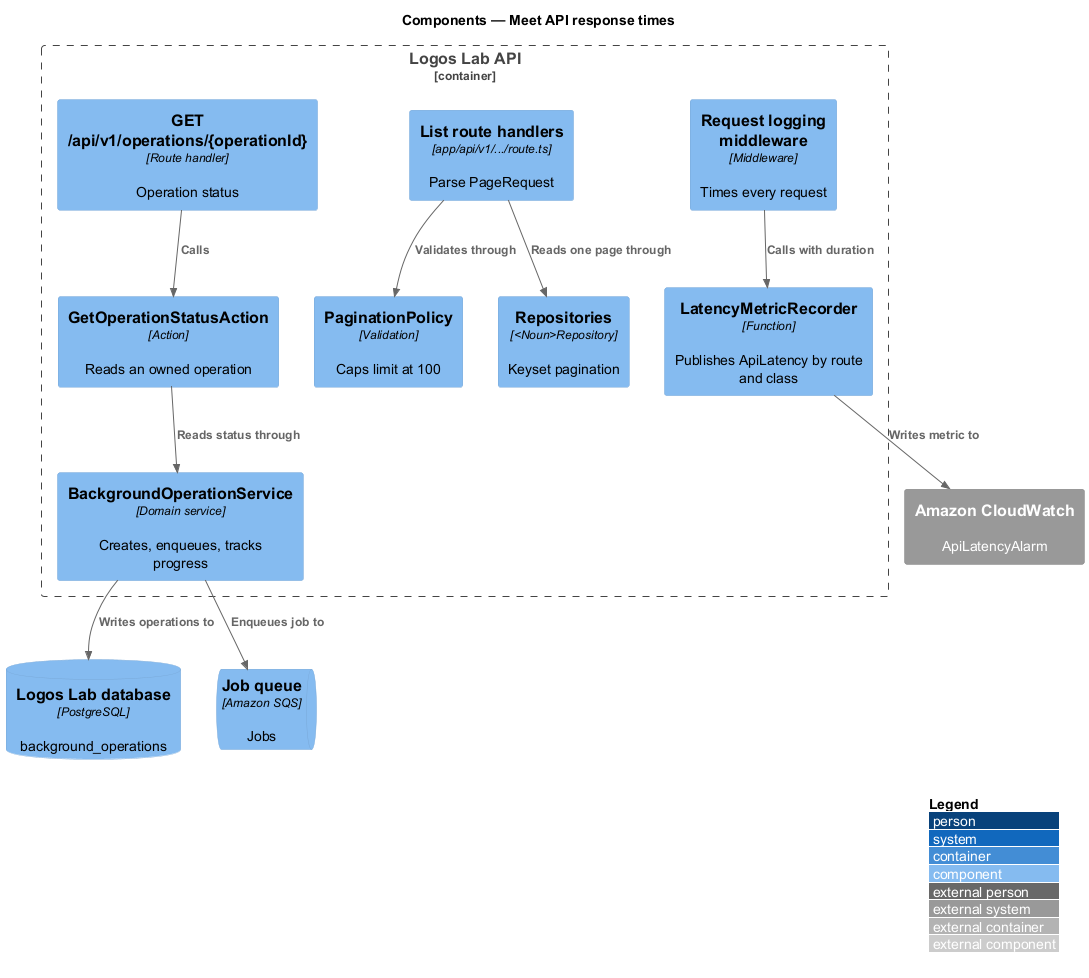

The diagram above was rendered by PlantUML. Its source (embedded in the PNG):
@startuml
!include <C4/C4_Component>
LAYOUT_WITH_LEGEND()
title Components — Meet API response times


Container_Boundary(api, "Logos Lab API") {
  Component(log, "Request logging middleware", "Middleware", "Times every request")
  Component(lat, "LatencyMetricRecorder", "Function", "Publishes ApiLatency by route and class")
  Component(list, "List route handlers", "app/api/v1/.../route.ts", "Parse PageRequest")
  Component(pol, "PaginationPolicy", "Validation", "Caps limit at 100")
  Component(repo, "Repositories", "<Noun>Repository", "Keyset pagination")
  Component(opr, "GET /api/v1/operations/{operationId}", "Route handler", "Operation status")
  Component(get, "GetOperationStatusAction", "Action", "Reads an owned operation")
  Component(svc, "BackgroundOperationService", "Domain service", "Creates, enqueues, tracks progress")
}
ComponentDb(db, "Logos Lab database", "PostgreSQL", "background_operations")
ComponentQueue(sqs, "Job queue", "Amazon SQS", "Jobs")
System_Ext(cw, "Amazon CloudWatch", "ApiLatencyAlarm")

Rel(log, lat, "Calls with duration")
Rel(lat, cw, "Writes metric to")
Rel(list, pol, "Validates through")
Rel(list, repo, "Reads one page through")
Rel(opr, get, "Calls")
Rel(get, svc, "Reads status through")
Rel(svc, db, "Writes operations to")
Rel(svc, sqs, "Enqueues job to")
@enduml